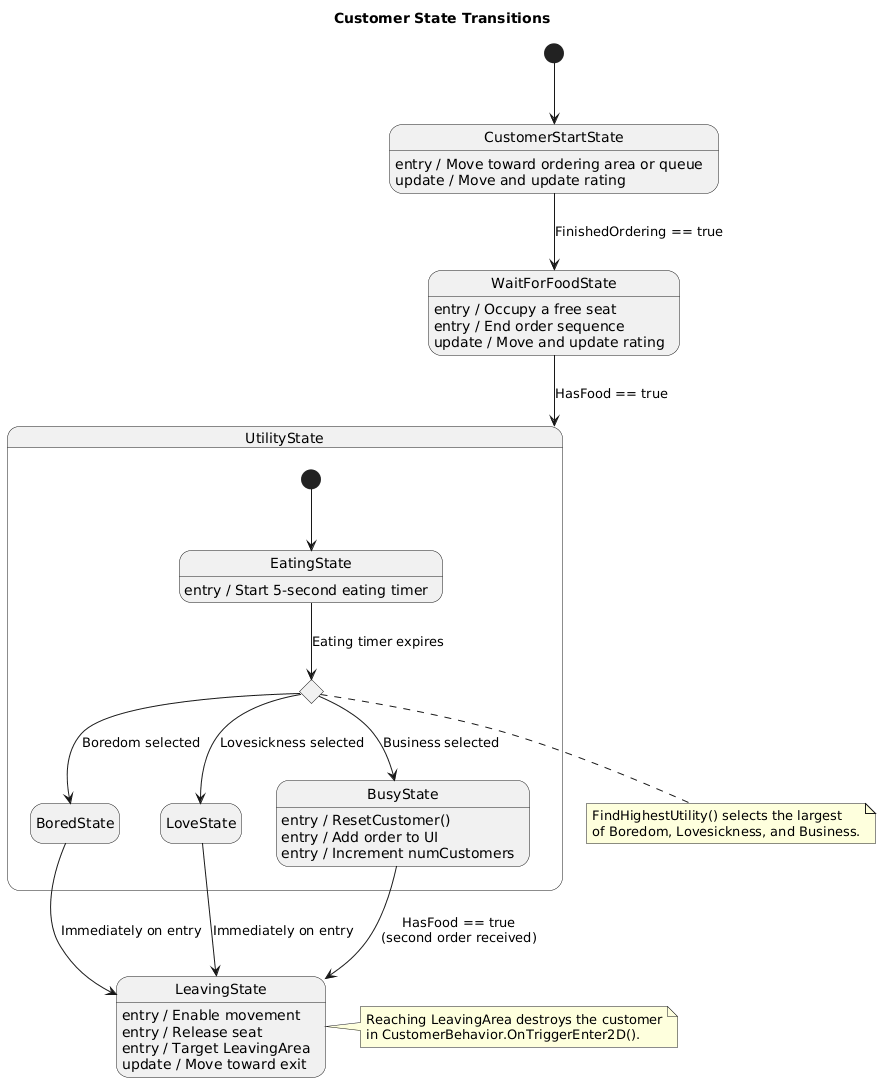

The diagram above was rendered by PlantUML. Its source (embedded in the PNG):
@startuml
title Customer State Transitions

hide empty description
skinparam shadowing false

state "CustomerStartState" as Start
state "WaitForFoodState" as Waiting
state "LeavingState" as Leaving

[*] --> Start

Start : entry / Move toward ordering area or queue
Start : update / Move and update rating
Start --> Waiting : FinishedOrdering == true

Waiting : entry / Occupy a free seat
Waiting : entry / End order sequence
Waiting : update / Move and update rating
Waiting --> Utility : HasFood == true

state "UtilityState" as Utility {
    state "EatingState" as Eating
    state "Select highest utility" as Select <<choice>>
    state "BoredState" as Bored
    state "LoveState" as Love
    state "BusyState" as Busy

    [*] --> Eating
    Eating : entry / Start 5-second eating timer
    Eating --> Select : Eating timer expires

    Select --> Bored : Boredom selected
    Select --> Love : Lovesickness selected
    Select --> Busy : Business selected

    Busy : entry / ResetCustomer()
    Busy : entry / Add order to UI
    Busy : entry / Increment numCustomers
}

Bored --> Leaving : Immediately on entry
Love --> Leaving : Immediately on entry
Busy --> Leaving : HasFood == true\n(second order received)

Leaving : entry / Enable movement
Leaving : entry / Release seat
Leaving : entry / Target LeavingArea
Leaving : update / Move toward exit

note bottom of Select
    FindHighestUtility() selects the largest
    of Boredom, Lovesickness, and Business.
end note

note right of Leaving
    Reaching LeavingArea destroys the customer
    in CustomerBehavior.OnTriggerEnter2D().
end note
@enduml